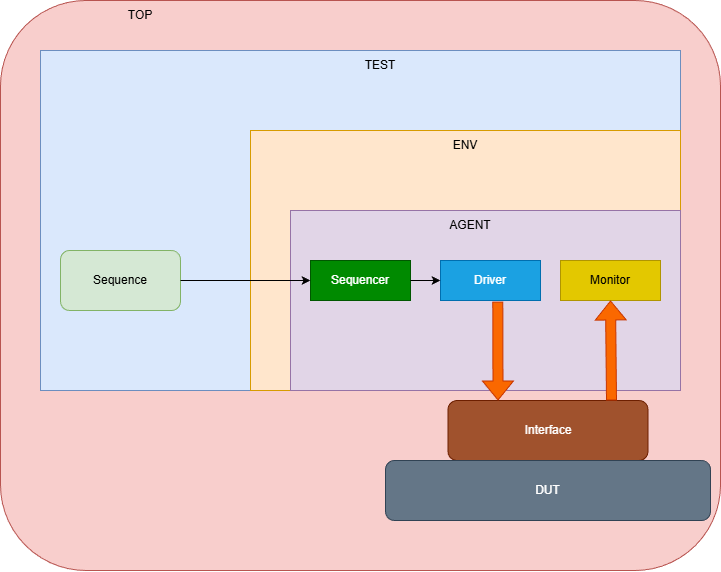

The diagram above was exported from draw.io. Its source (the exported page's mxGraphModel, read from the mxfile embedded in the PNG):
<mxGraphModel dx="1178" dy="701" grid="1" gridSize="10" guides="1" tooltips="1" connect="1" arrows="1" fold="1" page="1" pageScale="1" pageWidth="850" pageHeight="1100" math="0" shadow="0">
  <root>
    <mxCell id="0" />
    <mxCell id="1" parent="0" />
    <mxCell id="bFiX21svQENH6ZNRmwnA-3" parent="1" style="rounded=1;whiteSpace=wrap;html=1;fillColor=#f8cecc;strokeColor=#b85450;" value="" vertex="1">
      <mxGeometry height="570" width="720" x="40" y="290" as="geometry" />
    </mxCell>
    <mxCell id="bFiX21svQENH6ZNRmwnA-4" parent="1" style="rounded=0;whiteSpace=wrap;html=1;fillColor=#dae8fc;strokeColor=#6c8ebf;" value="" vertex="1">
      <mxGeometry height="340" width="640" x="80" y="340" as="geometry" />
    </mxCell>
    <mxCell id="bFiX21svQENH6ZNRmwnA-5" parent="1" style="rounded=0;whiteSpace=wrap;html=1;fillColor=#ffe6cc;strokeColor=#d79b00;" value="" vertex="1">
      <mxGeometry height="260" width="430" x="290" y="420" as="geometry" />
    </mxCell>
    <mxCell id="bFiX21svQENH6ZNRmwnA-6" parent="1" style="rounded=0;whiteSpace=wrap;html=1;fillColor=#e1d5e7;strokeColor=#9673a6;" value="" vertex="1">
      <mxGeometry height="180" width="390" x="330" y="500" as="geometry" />
    </mxCell>
    <mxCell id="bFiX21svQENH6ZNRmwnA-7" parent="1" style="rounded=1;whiteSpace=wrap;html=1;fillColor=#d5e8d4;strokeColor=#82b366;" value="Sequence" vertex="1">
      <mxGeometry height="60" width="120" x="100" y="540" as="geometry" />
    </mxCell>
    <mxCell id="bFiX21svQENH6ZNRmwnA-8" parent="1" style="rounded=0;whiteSpace=wrap;html=1;fillColor=#008a00;fontColor=#ffffff;strokeColor=#005700;" value="Sequencer" vertex="1">
      <mxGeometry height="40" width="100" x="350" y="550" as="geometry" />
    </mxCell>
    <mxCell id="bFiX21svQENH6ZNRmwnA-10" parent="1" style="rounded=0;whiteSpace=wrap;html=1;fillColor=#1ba1e2;fontColor=#ffffff;strokeColor=#006EAF;" value="Driver" vertex="1">
      <mxGeometry height="40" width="100" x="480" y="550" as="geometry" />
    </mxCell>
    <mxCell id="bFiX21svQENH6ZNRmwnA-11" parent="1" style="rounded=0;whiteSpace=wrap;html=1;fillColor=#e3c800;fontColor=#000000;strokeColor=#B09500;" value="Monitor" vertex="1">
      <mxGeometry height="40" width="100" x="600" y="550" as="geometry" />
    </mxCell>
    <mxCell id="bFiX21svQENH6ZNRmwnA-13" parent="1" style="rounded=1;whiteSpace=wrap;html=1;fillColor=#a0522d;fontColor=#ffffff;strokeColor=#6D1F00;" value="Interface" vertex="1">
      <mxGeometry height="60" width="200" x="487.5" y="690" as="geometry" />
    </mxCell>
    <mxCell id="bFiX21svQENH6ZNRmwnA-14" parent="1" style="rounded=1;whiteSpace=wrap;html=1;fillColor=#647687;fontColor=#ffffff;strokeColor=#314354;" value="DUT" vertex="1">
      <mxGeometry height="60" width="325" x="425" y="750" as="geometry" />
    </mxCell>
    <mxCell id="bFiX21svQENH6ZNRmwnA-15" edge="1" parent="1" source="bFiX21svQENH6ZNRmwnA-10" style="shape=flexArrow;endArrow=classic;html=1;rounded=0;entryX=0.25;entryY=0;entryDx=0;entryDy=0;exitX=0.573;exitY=1.028;exitDx=0;exitDy=0;exitPerimeter=0;fillColor=#fa6800;strokeColor=#C73500;" target="bFiX21svQENH6ZNRmwnA-13" value="">
      <mxGeometry height="50" relative="1" width="50" as="geometry">
        <mxPoint x="400" y="720" as="sourcePoint" />
        <mxPoint x="450" y="670" as="targetPoint" />
      </mxGeometry>
    </mxCell>
    <mxCell id="bFiX21svQENH6ZNRmwnA-16" edge="1" parent="1" style="shape=flexArrow;endArrow=classic;html=1;rounded=0;exitX=0.5;exitY=1;exitDx=0;exitDy=0;entryX=0.5;entryY=1;entryDx=0;entryDy=0;fillColor=#fa6800;strokeColor=#C73500;" target="bFiX21svQENH6ZNRmwnA-11" value="">
      <mxGeometry height="50" relative="1" width="50" as="geometry">
        <mxPoint x="651" y="690" as="sourcePoint" />
        <mxPoint x="650" y="650" as="targetPoint" />
      </mxGeometry>
    </mxCell>
    <mxCell id="bFiX21svQENH6ZNRmwnA-17" edge="1" parent="1" source="bFiX21svQENH6ZNRmwnA-8" style="endArrow=classic;html=1;rounded=0;entryX=0;entryY=0.5;entryDx=0;entryDy=0;exitX=1;exitY=0.5;exitDx=0;exitDy=0;" target="bFiX21svQENH6ZNRmwnA-10" value="">
      <mxGeometry height="50" relative="1" width="50" as="geometry">
        <mxPoint x="450" y="600" as="sourcePoint" />
        <mxPoint x="400" y="650" as="targetPoint" />
      </mxGeometry>
    </mxCell>
    <mxCell id="bFiX21svQENH6ZNRmwnA-18" edge="1" parent="1" source="bFiX21svQENH6ZNRmwnA-7" style="endArrow=classic;html=1;rounded=0;exitX=1;exitY=0.5;exitDx=0;exitDy=0;entryX=0;entryY=0.5;entryDx=0;entryDy=0;" target="bFiX21svQENH6ZNRmwnA-8" value="">
      <mxGeometry height="50" relative="1" width="50" as="geometry">
        <mxPoint x="400" y="650" as="sourcePoint" />
        <mxPoint x="450" y="600" as="targetPoint" />
      </mxGeometry>
    </mxCell>
    <mxCell id="bFiX21svQENH6ZNRmwnA-19" parent="1" style="text;html=1;whiteSpace=wrap;strokeColor=none;fillColor=none;align=center;verticalAlign=middle;rounded=0;" value="AGENT" vertex="1">
      <mxGeometry height="30" width="60" x="480" y="500" as="geometry" />
    </mxCell>
    <mxCell id="bFiX21svQENH6ZNRmwnA-20" parent="1" style="text;html=1;whiteSpace=wrap;strokeColor=none;fillColor=none;align=center;verticalAlign=middle;rounded=0;" value="ENV" vertex="1">
      <mxGeometry height="30" width="60" x="475" y="420" as="geometry" />
    </mxCell>
    <mxCell id="bFiX21svQENH6ZNRmwnA-21" parent="1" style="text;html=1;whiteSpace=wrap;strokeColor=none;fillColor=none;align=center;verticalAlign=middle;rounded=0;" value="TEST" vertex="1">
      <mxGeometry height="30" width="60" x="390" y="340" as="geometry" />
    </mxCell>
    <mxCell id="bFiX21svQENH6ZNRmwnA-22" parent="1" style="text;html=1;whiteSpace=wrap;strokeColor=none;fillColor=none;align=center;verticalAlign=middle;rounded=0;" value="TOP" vertex="1">
      <mxGeometry height="30" width="60" x="150" y="290" as="geometry" />
    </mxCell>
  </root>
</mxGraphModel>